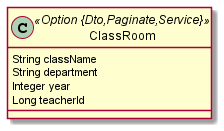

The diagram above was rendered by PlantUML. Its source (embedded in the PNG):
@startuml
	!pragma syntax class
	class ClassRoom <<Option {Dto,Paginate,Service}>> {
		String className
		String department
		Integer year
		Long teacherId
	}
@enduml